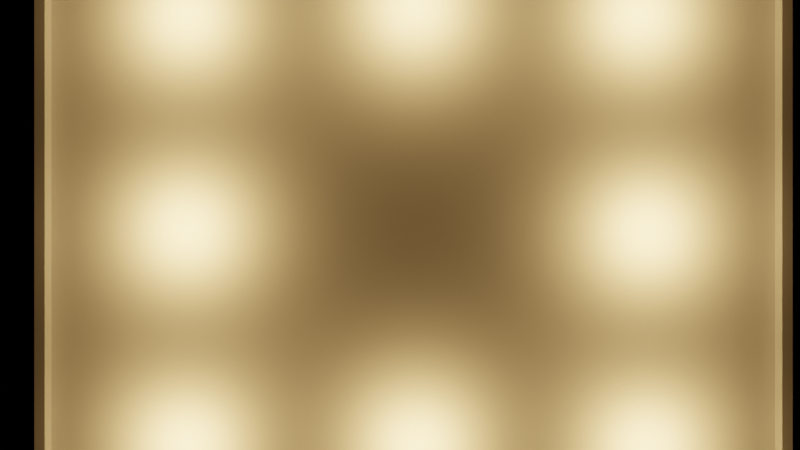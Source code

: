 # Source: V1_Room.blend  (saved by Blender 3.6.13; exported with 4.5.12 LTS)
import bpy
from mathutils import Matrix  # noqa: F401  (used for matrix-valued properties, if any)

bpy.ops.wm.read_factory_settings(use_empty=True)
scene = bpy.context.scene
scene.name = 'Scene'

# ---- collections
col_collection_1 = bpy.data.collections.new('Collection 1'); scene.collection.children.link(col_collection_1)

# ---- cameras
cam_camera_002 = bpy.data.cameras.new('Camera.002')

# ---- lights
light_area_008 = bpy.data.lights.new('Area.008', 'AREA')
light_area_008.color = (1.0, 0.5881, 0.2158)
light_area_008.transmission_factor = 0.0
light_area_008.energy = 800.0
light_area_008.shadow_maximum_resolution = 0.006
light_area_008.use_absolute_resolution = True
light_area_008.size = 1.0
light_area_008.size_y = 1.0

# ---- meshes
me_plane_001 = bpy.data.meshes.new('Plane.001')
me_plane_001.from_pydata([(-1.0, -1.0, 0.0), (1.0, -1.0, 0.0), (-1.0, 1.0, 0.0), (1.0, 1.0, 0.0)], [], [(0, 2, 3, 1)])
_uv = me_plane_001.uv_layers.new(name='UVMap')
_uv.uv.foreach_set('vector', [0.0, 0.0, 0.0, 1.0, 1.0, 1.0, 1.0, 0.0])
me_plane_001.update()
me_cube_015 = bpy.data.meshes.new('Cube.015')
me_cube_015.from_pydata([(-1.0, -1.0, -1.0), (-1.0, -1.0, 1.0), (-1.0, 1.0, -1.0), (-1.0, 1.0, 1.0), (1.0, -1.0, -1.0), (1.0, -1.0, 1.0), (1.0, 1.0, -1.0), (1.0, 1.0, 1.0)], [], [(0, 1, 3, 2), (2, 3, 7, 6), (6, 7, 5, 4), (4, 5, 1, 0), (2, 6, 4, 0), (7, 3, 1, 5)])
_uv = me_cube_015.uv_layers.new(name='UVMap')
_uv.uv.foreach_set('vector', [0.375, 0.0, 0.625, 0.0, 0.625, 0.25, 0.375, 0.25, 0.375, 0.25, 0.625, 0.25, 0.625, 0.5, 0.375, 0.5, 0.375, 0.5, 0.625, 0.5, 0.625, 0.75, 0.375, 0.75, 0.375, 0.75, 0.625, 0.75, 0.625, 1.0, 0.375, 1.0, 0.125, 0.5, 0.375, 0.5, 0.375, 0.75, 0.125, 0.75, 0.625, 0.5, 0.875, 0.5, 0.875, 0.75, 0.625, 0.75])
me_cube_015.update()
me_plane_002 = bpy.data.meshes.new('Plane.002')
me_plane_002.from_pydata([(-1.0, -1.0, 0.0), (1.0, -1.0, 0.0), (-1.0, 1.0, 0.0), (1.0, 1.0, 0.0), (-1.0, -1.0, 0.05715), (1.0, -1.0, 0.05715), (-1.0, 1.0, 0.05715), (1.0, 1.0, 0.05715)], [], [(1, 3, 7, 5), (2, 0, 4, 6), (3, 2, 6, 7), (0, 1, 5, 4)])
_uv = me_plane_002.uv_layers.new(name='UVMap')
_uv.uv.foreach_set('vector', [1.0, 0.0, 1.0, 1.0, 1.0, 1.0, 1.0, 0.0, 0.0, 1.0, 0.0, 0.0, 0.0, 0.0, 0.0, 1.0, 1.0, 1.0, 0.0, 1.0, 0.0, 1.0, 1.0, 1.0, 0.0, 0.0, 1.0, 0.0, 1.0, 0.0, 0.0, 0.0])
me_plane_002.update()
me_cube_016 = bpy.data.meshes.new('Cube.016')
me_cube_016.from_pydata([(-1.0, -1.0, -1.0), (-1.0, -1.0, 1.0), (-1.0, 1.0, -1.0), (-1.0, 1.0, 1.0), (1.0, -1.0, -1.0), (1.0, -1.0, 1.0), (1.0, 1.0, -1.0), (1.0, 1.0, 1.0)], [], [(0, 1, 3, 2), (2, 3, 7, 6), (6, 7, 5, 4), (4, 5, 1, 0), (2, 6, 4, 0), (7, 3, 1, 5)])
_uv = me_cube_016.uv_layers.new(name='UVMap')
_uv.uv.foreach_set('vector', [0.375, 0.0, 0.625, 0.0, 0.625, 0.25, 0.375, 0.25, 0.375, 0.25, 0.625, 0.25, 0.625, 0.5, 0.375, 0.5, 0.375, 0.5, 0.625, 0.5, 0.625, 0.75, 0.375, 0.75, 0.375, 0.75, 0.625, 0.75, 0.625, 1.0, 0.375, 1.0, 0.125, 0.5, 0.375, 0.5, 0.375, 0.75, 0.125, 0.75, 0.625, 0.5, 0.875, 0.5, 0.875, 0.75, 0.625, 0.75])
me_cube_016.update()

# ---- objects
ob_plane = bpy.data.objects.new('Plane', me_plane_001)
ob_cube_005 = bpy.data.objects.new('Cube.005', me_cube_015)
ob_plane_001 = bpy.data.objects.new('Plane.001', me_plane_002)
ob_cube_006 = bpy.data.objects.new('Cube.006', me_cube_016)
ob_camera_002 = bpy.data.objects.new('Camera.002', cam_camera_002)
ob_area = bpy.data.objects.new('Area', light_area_008)
ob_area_001 = bpy.data.objects.new('Area.001', light_area_008)
ob_area_002 = bpy.data.objects.new('Area.002', light_area_008)
ob_area_003 = bpy.data.objects.new('Area.003', light_area_008)
ob_area_004 = bpy.data.objects.new('Area.004', light_area_008)
ob_area_005 = bpy.data.objects.new('Area.005', light_area_008)
ob_area_006 = bpy.data.objects.new('Area.006', light_area_008)
ob_area_007 = bpy.data.objects.new('Area.007', light_area_008)
ob_area_008 = bpy.data.objects.new('Area.008', light_area_008)

# ---- transforms, parenting, visibility, modifiers, constraints
ob_plane.location = (0.0, 0.0, 0.0)
ob_plane.scale = (20.0, 20.0, 20.0)
ob_cube_005.location = (0.0, 20.12, 0.0)
ob_cube_005.scale = (3.088, 1.0, 1.0)
ob_plane_001.location = (0.0, 0.0, 0.0)
ob_plane_001.scale = (20.0, 20.0, 20.0)
_m = ob_plane_001.modifiers.new('Solidify', 'SOLIDIFY')
_m.thickness = 0.04
_m.offset = 1.0
ob_cube_006.location = (0.0, -18.79, 1.0)
ob_cube_006.scale = (2.264, 1.0, 1.0)
ob_camera_002.location = (-0.7307, 0.508, 61.41)
ob_area.location = (12.48, 12.16, 3.302)
ob_area_001.location = (-12.51, 12.16, 3.302)
ob_area_002.location = (-12.51, -11.68, 3.302)
ob_area_003.location = (-12.51, 0.2648, 3.302)
ob_area_004.location = (0.08599, 0.2648, 3.302)
ob_area_004.hide_render = True
ob_area_005.location = (0.08599, 12.61, 3.302)
ob_area_006.location = (12.93, 0.1143, 3.302)
ob_area_007.location = (12.93, -11.83, 3.302)
ob_area_008.location = (0.2366, -11.73, 3.302)

# ---- collection membership
scene.collection.objects.link(ob_plane)
scene.collection.objects.link(ob_cube_005)
scene.collection.objects.link(ob_plane_001)
scene.collection.objects.link(ob_cube_006)
scene.collection.objects.link(ob_camera_002)
col_collection_1.objects.link(ob_area)
col_collection_1.objects.link(ob_area_001)
col_collection_1.objects.link(ob_area_002)
col_collection_1.objects.link(ob_area_003)
col_collection_1.objects.link(ob_area_004)
col_collection_1.objects.link(ob_area_005)
col_collection_1.objects.link(ob_area_006)
col_collection_1.objects.link(ob_area_007)
col_collection_1.objects.link(ob_area_008)

# ---- scene / render settings (as saved in the file)
scene.camera = ob_camera_002
scene.frame_start = 1; scene.frame_end = 250; scene.frame_set(1)
scene.render.engine = 'BLENDER_EEVEE_NEXT'
scene.render.image_settings.exr_codec = 'NONE'
scene.render.use_freestyle = True
scene.render.use_single_layer = True
scene.render.simplify_subdivision_render = 0
scene.render.simplify_child_particles_render = 0.0
scene.cycles.sampling_pattern = 'TABULATED_SOBOL'
scene.eevee.use_shadows = False
scene.view_settings.view_transform = 'Filmic'
bpy.context.view_layer.update()

